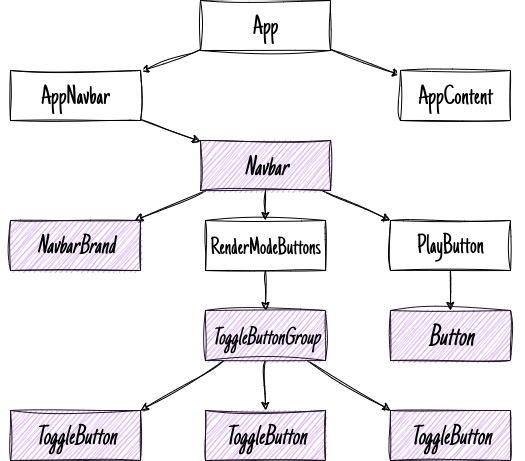

The diagram above was exported from draw.io. Its source (the exported page's mxGraphModel, read from the mxfile embedded in the PNG):
<mxGraphModel dx="2162" dy="622" grid="1" gridSize="10" guides="1" tooltips="1" connect="1" arrows="1" fold="1" page="1" pageScale="1" pageWidth="827" pageHeight="1169" math="0" shadow="0">
  <root>
    <mxCell id="WIyWlLk6GJQsqaUBKTNV-0" />
    <mxCell id="WIyWlLk6GJQsqaUBKTNV-1" parent="WIyWlLk6GJQsqaUBKTNV-0" />
    <mxCell id="LcT7iseNmx23OUJUO9rx-7" style="rounded=0;orthogonalLoop=1;jettySize=auto;html=1;fontFamily=Just Another Hand;fontSource=https%3A%2F%2Ffonts.googleapis.com%2Fcss%3Ffamily%3DJust%2BAnother%2BHand;fontSize=25;spacingTop=5;sketch=1;curveFitting=1;jiggle=2;" parent="WIyWlLk6GJQsqaUBKTNV-1" source="LcT7iseNmx23OUJUO9rx-3" target="LcT7iseNmx23OUJUO9rx-4" edge="1">
      <mxGeometry relative="1" as="geometry" />
    </mxCell>
    <mxCell id="LcT7iseNmx23OUJUO9rx-8" style="edgeStyle=none;rounded=0;orthogonalLoop=1;jettySize=auto;html=1;fontFamily=Just Another Hand;fontSource=https%3A%2F%2Ffonts.googleapis.com%2Fcss%3Ffamily%3DJust%2BAnother%2BHand;fontSize=25;spacingTop=5;sketch=1;curveFitting=1;jiggle=2;" parent="WIyWlLk6GJQsqaUBKTNV-1" source="LcT7iseNmx23OUJUO9rx-3" target="LcT7iseNmx23OUJUO9rx-5" edge="1">
      <mxGeometry relative="1" as="geometry" />
    </mxCell>
    <mxCell id="LcT7iseNmx23OUJUO9rx-3" value="App" style="html=1;fontFamily=Just Another Hand;fontSource=https%3A%2F%2Ffonts.googleapis.com%2Fcss%3Ffamily%3DJust%2BAnother%2BHand;fontSize=28;spacingTop=5;sketch=1;curveFitting=1;jiggle=2;" parent="WIyWlLk6GJQsqaUBKTNV-1" vertex="1">
      <mxGeometry x="-400" width="130" height="50" as="geometry" />
    </mxCell>
    <mxCell id="LcT7iseNmx23OUJUO9rx-9" style="edgeStyle=none;rounded=0;orthogonalLoop=1;jettySize=auto;html=1;fontFamily=Just Another Hand;fontSource=https%3A%2F%2Ffonts.googleapis.com%2Fcss%3Ffamily%3DJust%2BAnother%2BHand;fontSize=25;spacingTop=5;sketch=1;curveFitting=1;jiggle=2;" parent="WIyWlLk6GJQsqaUBKTNV-1" source="LcT7iseNmx23OUJUO9rx-4" target="LcT7iseNmx23OUJUO9rx-10" edge="1">
      <mxGeometry relative="1" as="geometry">
        <mxPoint x="-597" y="290" as="targetPoint" />
      </mxGeometry>
    </mxCell>
    <mxCell id="LcT7iseNmx23OUJUO9rx-4" value="AppNavbar" style="html=1;fontFamily=Just Another Hand;fontSource=https%3A%2F%2Ffonts.googleapis.com%2Fcss%3Ffamily%3DJust%2BAnother%2BHand;fontSize=28;spacingTop=5;sketch=1;curveFitting=1;jiggle=2;" parent="WIyWlLk6GJQsqaUBKTNV-1" vertex="1">
      <mxGeometry x="-590" y="70" width="130" height="50" as="geometry" />
    </mxCell>
    <mxCell id="LcT7iseNmx23OUJUO9rx-5" value="AppContent" style="html=1;fontFamily=Just Another Hand;fontSource=https%3A%2F%2Ffonts.googleapis.com%2Fcss%3Ffamily%3DJust%2BAnother%2BHand;fontSize=28;spacingTop=5;sketch=1;curveFitting=1;jiggle=2;" parent="WIyWlLk6GJQsqaUBKTNV-1" vertex="1">
      <mxGeometry x="-200" y="70" width="110" height="50" as="geometry" />
    </mxCell>
    <mxCell id="LcT7iseNmx23OUJUO9rx-15" style="edgeStyle=none;rounded=0;orthogonalLoop=1;jettySize=auto;html=1;fontFamily=Just Another Hand;fontSource=https%3A%2F%2Ffonts.googleapis.com%2Fcss%3Ffamily%3DJust%2BAnother%2BHand;fontSize=25;spacingTop=5;sketch=1;curveFitting=1;jiggle=2;" parent="WIyWlLk6GJQsqaUBKTNV-1" source="LcT7iseNmx23OUJUO9rx-10" target="LcT7iseNmx23OUJUO9rx-11" edge="1">
      <mxGeometry relative="1" as="geometry" />
    </mxCell>
    <mxCell id="LcT7iseNmx23OUJUO9rx-16" style="edgeStyle=none;rounded=0;orthogonalLoop=1;jettySize=auto;html=1;fontFamily=Just Another Hand;fontSource=https%3A%2F%2Ffonts.googleapis.com%2Fcss%3Ffamily%3DJust%2BAnother%2BHand;fontSize=25;spacingTop=5;sketch=1;curveFitting=1;jiggle=2;" parent="WIyWlLk6GJQsqaUBKTNV-1" source="LcT7iseNmx23OUJUO9rx-10" target="LcT7iseNmx23OUJUO9rx-13" edge="1">
      <mxGeometry relative="1" as="geometry" />
    </mxCell>
    <mxCell id="LcT7iseNmx23OUJUO9rx-17" style="edgeStyle=none;rounded=0;orthogonalLoop=1;jettySize=auto;html=1;entryX=0;entryY=0;entryDx=0;entryDy=0;fontFamily=Just Another Hand;fontSource=https%3A%2F%2Ffonts.googleapis.com%2Fcss%3Ffamily%3DJust%2BAnother%2BHand;fontSize=25;spacingTop=5;sketch=1;curveFitting=1;jiggle=2;" parent="WIyWlLk6GJQsqaUBKTNV-1" source="LcT7iseNmx23OUJUO9rx-10" target="LcT7iseNmx23OUJUO9rx-14" edge="1">
      <mxGeometry relative="1" as="geometry" />
    </mxCell>
    <mxCell id="LcT7iseNmx23OUJUO9rx-10" value="Navbar" style="html=1;fontFamily=Just Another Hand;fontSource=https%3A%2F%2Ffonts.googleapis.com%2Fcss%3Ffamily%3DJust%2BAnother%2BHand;fontSize=28;spacingTop=7;fillColor=#CE96EE;strokeColor=#201127;sketch=1;curveFitting=1;jiggle=2;fontStyle=2" parent="WIyWlLk6GJQsqaUBKTNV-1" vertex="1">
      <mxGeometry x="-400" y="140" width="130" height="50" as="geometry" />
    </mxCell>
    <mxCell id="LcT7iseNmx23OUJUO9rx-11" value="NavbarBrand" style="html=1;fontFamily=Just Another Hand;fontSource=https%3A%2F%2Ffonts.googleapis.com%2Fcss%3Ffamily%3DJust%2BAnother%2BHand;fontSize=27;spacingTop=5;fillColor=#CE96EE;strokeColor=#201127;sketch=1;curveFitting=1;jiggle=2;fontStyle=2" parent="WIyWlLk6GJQsqaUBKTNV-1" vertex="1">
      <mxGeometry x="-590" y="220" width="130" height="50" as="geometry" />
    </mxCell>
    <mxCell id="LcT7iseNmx23OUJUO9rx-27" style="edgeStyle=none;rounded=0;orthogonalLoop=1;jettySize=auto;html=1;fontFamily=Just Another Hand;fontSource=https%3A%2F%2Ffonts.googleapis.com%2Fcss%3Ffamily%3DJust%2BAnother%2BHand;fontSize=25;spacingTop=5;sketch=1;curveFitting=1;jiggle=2;" parent="WIyWlLk6GJQsqaUBKTNV-1" source="LcT7iseNmx23OUJUO9rx-13" target="LcT7iseNmx23OUJUO9rx-20" edge="1">
      <mxGeometry relative="1" as="geometry" />
    </mxCell>
    <mxCell id="LcT7iseNmx23OUJUO9rx-13" value="RenderModeButtons" style="html=1;fontFamily=Just Another Hand;fontSource=https%3A%2F%2Ffonts.googleapis.com%2Fcss%3Ffamily%3DJust%2BAnother%2BHand;fontSize=25;spacingTop=5;sketch=1;curveFitting=1;jiggle=2;" parent="WIyWlLk6GJQsqaUBKTNV-1" vertex="1">
      <mxGeometry x="-395" y="220" width="120" height="50" as="geometry" />
    </mxCell>
    <mxCell id="LcT7iseNmx23OUJUO9rx-19" style="edgeStyle=none;rounded=0;orthogonalLoop=1;jettySize=auto;html=1;fontFamily=Just Another Hand;fontSource=https%3A%2F%2Ffonts.googleapis.com%2Fcss%3Ffamily%3DJust%2BAnother%2BHand;fontSize=25;spacingTop=5;sketch=1;curveFitting=1;jiggle=2;" parent="WIyWlLk6GJQsqaUBKTNV-1" source="LcT7iseNmx23OUJUO9rx-14" target="LcT7iseNmx23OUJUO9rx-18" edge="1">
      <mxGeometry relative="1" as="geometry" />
    </mxCell>
    <mxCell id="LcT7iseNmx23OUJUO9rx-14" value="PlayButton" style="html=1;fontFamily=Just Another Hand;fontSource=https%3A%2F%2Ffonts.googleapis.com%2Fcss%3Ffamily%3DJust%2BAnother%2BHand;fontSize=27;spacingTop=5;sketch=1;curveFitting=1;jiggle=2;" parent="WIyWlLk6GJQsqaUBKTNV-1" vertex="1">
      <mxGeometry x="-210" y="220" width="120" height="50" as="geometry" />
    </mxCell>
    <mxCell id="LcT7iseNmx23OUJUO9rx-18" value="Button" style="html=1;fontFamily=Just Another Hand;fontSource=https%3A%2F%2Ffonts.googleapis.com%2Fcss%3Ffamily%3DJust%2BAnother%2BHand;fontSize=30;spacingTop=5;fillColor=#CE96EE;strokeColor=#201127;sketch=1;curveFitting=1;jiggle=2;fontStyle=2" parent="WIyWlLk6GJQsqaUBKTNV-1" vertex="1">
      <mxGeometry x="-210" y="310" width="120" height="50" as="geometry" />
    </mxCell>
    <mxCell id="LcT7iseNmx23OUJUO9rx-24" style="edgeStyle=none;rounded=0;orthogonalLoop=1;jettySize=auto;html=1;entryX=0.5;entryY=0;entryDx=0;entryDy=0;fontFamily=Just Another Hand;fontSource=https%3A%2F%2Ffonts.googleapis.com%2Fcss%3Ffamily%3DJust%2BAnother%2BHand;fontSize=25;spacingTop=5;sketch=1;curveFitting=1;jiggle=2;" parent="WIyWlLk6GJQsqaUBKTNV-1" source="LcT7iseNmx23OUJUO9rx-20" target="LcT7iseNmx23OUJUO9rx-22" edge="1">
      <mxGeometry relative="1" as="geometry" />
    </mxCell>
    <mxCell id="LcT7iseNmx23OUJUO9rx-25" style="edgeStyle=none;rounded=0;orthogonalLoop=1;jettySize=auto;html=1;entryX=1;entryY=0;entryDx=0;entryDy=0;fontFamily=Just Another Hand;fontSource=https%3A%2F%2Ffonts.googleapis.com%2Fcss%3Ffamily%3DJust%2BAnother%2BHand;fontSize=25;spacingTop=5;sketch=1;curveFitting=1;jiggle=2;" parent="WIyWlLk6GJQsqaUBKTNV-1" source="LcT7iseNmx23OUJUO9rx-20" target="LcT7iseNmx23OUJUO9rx-21" edge="1">
      <mxGeometry relative="1" as="geometry" />
    </mxCell>
    <mxCell id="LcT7iseNmx23OUJUO9rx-26" style="edgeStyle=none;rounded=0;orthogonalLoop=1;jettySize=auto;html=1;entryX=0;entryY=0;entryDx=0;entryDy=0;fontFamily=Just Another Hand;fontSource=https%3A%2F%2Ffonts.googleapis.com%2Fcss%3Ffamily%3DJust%2BAnother%2BHand;fontSize=25;spacingTop=5;sketch=1;curveFitting=1;jiggle=2;" parent="WIyWlLk6GJQsqaUBKTNV-1" source="LcT7iseNmx23OUJUO9rx-20" target="LcT7iseNmx23OUJUO9rx-23" edge="1">
      <mxGeometry relative="1" as="geometry" />
    </mxCell>
    <mxCell id="LcT7iseNmx23OUJUO9rx-20" value="ToggleButtonGroup" style="html=1;fontFamily=Just Another Hand;fontSource=https%3A%2F%2Ffonts.googleapis.com%2Fcss%3Ffamily%3DJust%2BAnother%2BHand;fontSize=25;spacingTop=5;fillColor=#CE96EE;strokeColor=#201127;sketch=1;curveFitting=1;jiggle=2;fontStyle=2" parent="WIyWlLk6GJQsqaUBKTNV-1" vertex="1">
      <mxGeometry x="-395" y="310" width="120" height="50" as="geometry" />
    </mxCell>
    <mxCell id="LcT7iseNmx23OUJUO9rx-21" value="ToggleButton" style="html=1;fontFamily=Just Another Hand;fontSource=https%3A%2F%2Ffonts.googleapis.com%2Fcss%3Ffamily%3DJust%2BAnother%2BHand;fontSize=28;spacingTop=5;fillColor=#CE96EE;strokeColor=#201127;sketch=1;curveFitting=1;jiggle=2;fontStyle=2" parent="WIyWlLk6GJQsqaUBKTNV-1" vertex="1">
      <mxGeometry x="-590" y="410" width="130" height="50" as="geometry" />
    </mxCell>
    <mxCell id="LcT7iseNmx23OUJUO9rx-22" value="ToggleButton" style="html=1;fontFamily=Just Another Hand;fontSource=https%3A%2F%2Ffonts.googleapis.com%2Fcss%3Ffamily%3DJust%2BAnother%2BHand;fontSize=28;spacingTop=5;fillColor=#CE96EE;strokeColor=#201127;sketch=1;curveFitting=1;jiggle=2;fontStyle=2" parent="WIyWlLk6GJQsqaUBKTNV-1" vertex="1">
      <mxGeometry x="-395" y="410" width="120" height="50" as="geometry" />
    </mxCell>
    <mxCell id="LcT7iseNmx23OUJUO9rx-23" value="ToggleButton" style="html=1;fontFamily=Just Another Hand;fontSource=https%3A%2F%2Ffonts.googleapis.com%2Fcss%3Ffamily%3DJust%2BAnother%2BHand;fontSize=28;spacingTop=5;fillColor=#CE96EE;strokeColor=#201127;sketch=1;curveFitting=1;jiggle=2;fontStyle=2" parent="WIyWlLk6GJQsqaUBKTNV-1" vertex="1">
      <mxGeometry x="-210" y="410" width="120" height="50" as="geometry" />
    </mxCell>
  </root>
</mxGraphModel>